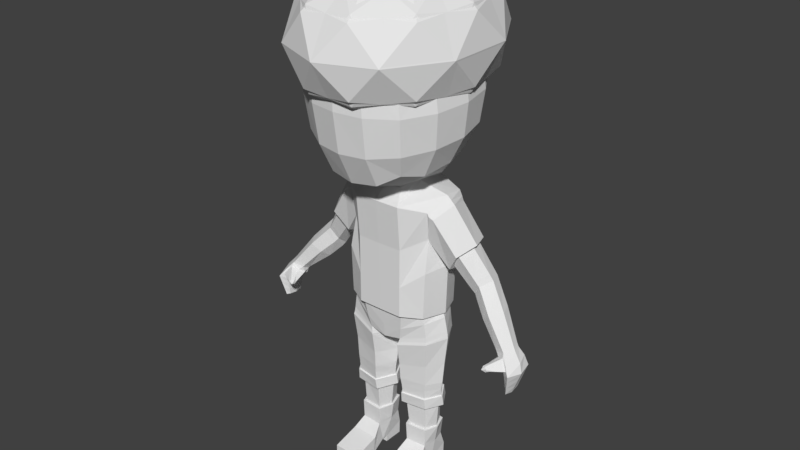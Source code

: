 # Source: CoopYellowCharacter.blend  (saved by Blender 2.79.0; exported with 4.5.12 LTS)
import bpy
from mathutils import Matrix  # noqa: F401  (used for matrix-valued properties, if any)

bpy.ops.wm.read_factory_settings(use_empty=True)
scene = bpy.context.scene
scene.name = 'Scene'

# ---- collections
col_collection_1 = bpy.data.collections.new('Collection 1'); scene.collection.children.link(col_collection_1)

# ---- world
world_world = bpy.data.worlds.new('World'); scene.world = world_world
world_world.color = (0.05088, 0.05088, 0.05088)
world_world.use_sun_shadow = False
world_world.sun_shadow_jitter_overblur = 0.0
world_world.cycles.sampling_method = 'MANUAL'

# ---- meshes
me_cube_001 = bpy.data.meshes.new('Cube.001')
me_cube_001.from_pydata([(1.036, -0.3923, -1.883), (1.052, 0.6292, -1.883), (0.0, 0.8838, -1.883), (0.0, -0.6438, -1.883), (0.5942, -0.6438, -1.883), (0.5942, 0.8838, -1.883), (1.02, -0.1927, -5.495), (1.018, 0.439, -5.495), (0.526, -0.2377, -5.495), (0.52, 0.478, -5.495), (1.236, 0.1229, -1.883), (0.3764, -0.3962, 1.366), (1.161, 0.1224, -5.495), (0.3865, 0.1208, -5.495), (1.076, -0.2608, -5.495), (1.073, 0.5077, -5.495), (0.4749, -0.3156, -5.495), (0.4676, 0.5552, -5.495), (1.208, 0.1225, -5.495), (0.332, 0.1207, -5.495), (1.065, -0.25, -6.007), (1.021, 0.4928, -6.007), (0.4863, -0.2947, -6.007), (0.5197, 0.5385, -6.007), (1.12, 0.1222, -6.007), (0.4097, 0.1209, -6.007), (1.15, -1.309, -6.45), (0.4012, -1.323, -6.45), (1.076, 0.5723, -6.365), (0.4749, 0.5583, -6.366), (1.076, 0.5578, -6.759), (0.4749, 0.5479, -6.759), (1.076, 0.004713, -6.759), (0.4749, -0.005117, -6.759), (0.4749, 0.004024, -6.575), (1.076, 0.0155, -6.582), (1.076, -0.1595, -6.585), (0.4749, -0.1648, -6.573), (1.15, -0.6366, -6.745), (0.4012, -0.6393, -6.745), (1.15, -1.313, -6.745), (0.4012, -1.323, -6.745), (1.15, -0.5527, -6.259), (0.4012, -0.5787, -6.259), (3.212, -0.0527, -2.176), (3.309, 0.1515, -2.104), (3.579, 0.1397, -1.978), (3.224, -0.2606, -2.065), (3.477, -0.3444, -1.977), (3.662, -0.1042, -1.991), (2.297, 0.7297, -0.9696), (2.247, 0.4358, -1.249), (2.619, 0.3654, -0.6295), (2.494, 0.7136, -0.6567), (2.437, 0.03716, -0.7297), (2.25, 0.1516, -1.027), (3.471, -0.1226, -2.513), (3.662, 0.2137, -2.467), (3.851, 0.1944, -2.408), (3.605, -0.4788, -2.457), (3.795, -0.607, -2.403), (3.939, -0.2227, -2.422), (3.593, -0.1957, -3.007), (3.629, 0.01243, -2.996), (3.696, 0.001042, -3.005), (3.616, -0.397, -2.991), (3.68, -0.4781, -2.999), (3.71, -0.2456, -3.041), (3.414, 0.1899, -2.291), (3.278, -0.04657, -2.336), (3.252, -0.4991, -2.224), (3.647, -0.4844, -2.191), (3.851, -0.1647, -2.207), (3.738, 0.1743, -2.164), (3.328, -0.3264, -2.155), (3.499, -0.4105, -2.08), (3.223, -0.2044, -2.251), (3.551, -0.4308, -2.399), (3.687, -0.5293, -2.324), (3.459, -0.2734, -2.467), (3.341, -0.2309, -2.361), (3.15, -0.6873, -2.292), (3.601, -0.4692, -2.199), (3.375, -0.5505, -2.166), (3.181, -0.4007, -2.286), (3.407, -0.5712, -2.395), (3.511, -0.6329, -2.339), (3.346, -0.4538, -2.442), (3.255, -0.4361, -2.368), (3.438, -0.6038, -2.254), (3.229, -0.7187, -2.272), (3.139, -0.6487, -2.339), (3.259, -0.7388, -2.412), (3.288, -0.7535, -2.363), (3.214, -0.6656, -2.423), (3.154, -0.6464, -2.388), (3.154, -0.7761, -2.362), (3.274, -0.7567, -2.313), (0.2799, -0.4892, 1.774), (0.0, -0.6983, 1.76), (0.0, 0.7186, 1.92), (0.3089, 0.5649, 1.921), (0.441, 0.003049, 1.842), (0.3966, 0.4242, 1.464), (0.4883, -0.01262, 1.533), (0.0, -0.4893, 1.355), (0.0, 0.4883, 1.471), (0.701, 1.902, 4.901), (0.7011, 1.757, 3.136), (1.786, 0.7327, 3.141), (1.786, 0.7881, 4.791), (1.786, -0.9872, 4.717), (1.786, -0.8916, 2.969), (0.7011, -2.036, 2.817), (0.7011, -2.185, 4.753), (0.7417, 0.8033, 2.051), (0.7429, -0.8443, 1.774), (0.7447, 0.8764, 5.844), (0.7448, -1.076, 5.735), (0.0, 2.2, 4.912), (0.7419, 1.92, 4.002), (0.0, 1.91, 3.077), (1.886, 0.7934, 3.965), (1.929, -0.07007, 4.772), (1.886, -0.9726, 3.882), (1.929, -0.04283, 3.045), (0.7419, -2.184, 3.846), (0.0, -2.291, 4.802), (0.0, -2.159, 2.801), (0.0, 0.8278, 1.87), (1.229, 0.06315, 1.944), (0.0, -0.9019, 1.692), (0.0, 0.9347, 5.934), (0.0, -1.116, 5.828), (0.8075, -0.07015, 5.831), (0.6712, 1.384, 2.445), (0.671, 1.591, 5.594), (1.371, 1.481, 4.82), (1.371, 1.358, 3.194), (1.426, -0.8344, 2.199), (1.426, 0.6947, 2.462), (1.426, 0.791, 5.468), (1.426, -1.0, 5.37), (1.371, -1.76, 4.69), (1.371, -1.62, 2.899), (0.6712, -1.638, 2.015), (0.6712, -1.871, 5.421), (0.0, 2.078, 3.993), (2.038, -0.0605, 3.925), (0.0, -2.309, 3.857), (0.0, -0.06684, 5.924), (0.0, 1.508, 2.345), (0.0, 1.701, 5.67), (1.447, 1.487, 3.994), (1.54, -0.02506, 2.308), (1.54, -0.07285, 5.452), (1.447, -1.746, 3.851), (0.0, -1.744, 1.942), (0.0, -1.946, 5.503), (1.183, -1.395, 2.319), (1.183, -1.586, 5.191), (1.183, 1.165, 2.673), (1.182, 1.321, 5.332), (1.76, 0.6527, -0.2936), (2.076, 0.2415, 0.1695), (1.912, -0.1448, 0.02462), (1.723, -0.01302, -0.3734), (1.712, 0.3142, -0.5099), (1.952, 0.6289, 0.1502), (2.693, 0.4844, -1.465), (3.126, 0.1248, -1.228), (2.914, -0.1992, -1.273), (2.679, -0.08623, -1.476), (2.616, 0.1943, -1.676), (2.995, 0.4685, -1.219), (2.205, 0.7163, -0.8555), (2.524, 0.3406, -0.4775), (2.342, 0.002111, -0.5899), (2.16, 0.1201, -0.9177), (2.169, 0.4132, -1.15), (2.396, 0.6997, -0.5116), (2.321, 0.3837, -1.36), (2.611, 0.6539, -0.7879), (2.392, 0.6699, -1.086), (2.737, 0.3074, -0.7685), (2.549, -0.01299, -0.8569), (2.341, 0.1009, -1.14), (3.286, 0.1641, -2.076), (3.636, -0.09376, -1.957), (3.451, -0.3359, -1.946), (3.201, -0.2515, -2.039), (3.192, -0.04184, -2.151), (3.552, 0.1522, -1.946), (3.169, -0.029, -2.122), (3.52, 0.167, -1.909), (3.258, 0.179, -2.044), (3.605, -0.08142, -1.918), (3.421, -0.3259, -1.91), (3.174, -0.2406, -2.007), (3.863, -0.2303, -2.628), (3.786, -0.2379, -2.834), (3.748, 0.0655, -2.806), (3.799, 0.13, -2.607), (3.64, 0.07951, -2.82), (3.651, 0.1466, -2.643), (3.756, -0.564, -2.602), (3.718, -0.521, -2.801), (3.552, -0.1713, -2.843), (3.511, -0.1469, -2.678), (3.612, -0.4243, -2.813), (3.608, -0.4515, -2.635), (3.803, 0.1349, -2.592), (3.652, 0.1517, -2.63), (3.508, -0.1451, -2.665), (3.608, -0.4536, -2.621), (3.868, -0.2297, -2.613), (3.759, -0.5673, -2.587), (3.857, -0.2309, -2.643), (3.796, 0.1254, -2.621), (3.65, 0.1419, -2.655), (3.754, -0.561, -2.616), (3.514, -0.1487, -2.689), (3.609, -0.4496, -2.647), (3.79, -0.2375, -2.823), (3.72, -0.5234, -2.79), (3.751, 0.06912, -2.795), (3.641, 0.08327, -2.81), (3.55, -0.17, -2.833), (3.612, -0.4258, -2.803), (3.782, -0.2384, -2.846), (3.716, -0.5186, -2.812), (3.745, 0.06186, -2.817), (3.639, 0.07572, -2.83), (3.555, -0.1727, -2.852), (3.612, -0.4227, -2.823), (3.847, 0.1904, -2.421), (3.661, 0.2095, -2.478), (3.473, -0.1241, -2.523), (3.605, -0.4771, -2.468), (3.934, -0.2232, -2.435), (3.792, -0.6043, -2.416), (3.93, -0.2236, -2.447), (3.79, -0.6018, -2.427), (3.844, 0.1867, -2.432), (3.661, 0.2056, -2.488), (3.475, -0.1255, -2.533), (3.605, -0.4755, -2.478), (3.682, -0.5321, -2.325), (3.596, -0.4729, -2.201), (3.326, -0.3311, -2.157), (3.222, -0.2098, -2.252), (3.339, -0.2365, -2.361), (3.547, -0.4347, -2.399), (3.496, -0.4143, -2.082), (3.456, -0.2784, -2.466), (3.697, -0.537, -2.332), (3.605, -0.4707, -2.198), (3.318, -0.3199, -2.146), (3.222, -0.1893, -2.243), (3.497, -0.4039, -2.07), (3.335, -0.2125, -2.358), (3.46, -0.2585, -2.471), (3.556, -0.4356, -2.405), (3.451, -0.5923, -2.249), (3.185, -0.384, -2.283), (3.262, -0.4186, -2.367), (3.356, -0.4384, -2.444), (3.526, -0.6241, -2.338), (3.258, -0.4843, -2.218), (3.419, -0.5593, -2.395), (3.385, -0.5385, -2.159), (3.178, -0.4203, -2.29), (3.396, -0.5844, -2.396), (3.247, -0.4527, -2.369), (3.336, -0.4705, -2.441), (3.244, -0.5139, -2.229), (3.425, -0.6159, -2.259), (3.494, -0.6424, -2.341), (3.363, -0.5637, -2.174), (1.283, 0.1227, -1.883), (1.087, 0.6613, -1.883), (0.6059, -0.6898, -1.883), (1.07, -0.4252, -1.883), (0.6066, 0.9299, -1.883), (0.0, 0.9315, -1.883), (0.0, -0.6911, -1.883), (0.0, -0.6025, -2.777), (1.18, -0.4064, -2.468), (1.443, 0.1231, -2.41), (1.176, 0.6637, -2.473), (0.4699, -0.5741, -2.697), (0.2721, 0.8808, -2.786), (0.0, 0.9218, -2.701), (0.0, 0.1584, -2.791), (0.09943, 0.1587, -2.818), (0.4368, -0.5916, -2.808), (1.189, 0.6736, -2.606), (0.4265, -0.4982, -3.961), (0.4207, -0.5224, -3.525), (1.125, 0.4268, -3.961), (1.149, 0.5185, -3.391), (0.3357, 0.8774, -2.914), (0.3341, 0.6894, -3.538), (1.205, -0.4415, -2.673), (1.154, -0.367, -3.385), (0.1291, 0.08325, -3.565), (1.421, 0.07474, -3.362), (1.478, 0.1164, -2.623), (0.1155, 0.149, -2.989), (0.344, 0.5723, -3.961), (1.128, -0.356, -3.961), (0.141, 0.03467, -3.961), (1.395, 0.03432, -3.961), (0.4185, -0.6173, -2.889), (1.171, 0.6679, -2.687), (0.3123, 0.8947, -2.834), (1.192, -0.4218, -2.593), (1.467, 0.1219, -2.542), (0.113, 0.1559, -2.91), (0.0, -0.6468, -2.395), (1.125, -0.4158, -2.106), (1.132, 0.6625, -2.103), (0.5379, -0.632, -2.354), (0.4393, 0.9602, -2.397), (0.0, 0.9267, -2.355), (1.363, 0.1229, -2.039), (0.3282, -0.4427, 1.57), (0.3527, 0.4946, 1.692), (0.0, 0.6035, 1.696), (0.4646, -0.004783, 1.687), (0.0, -0.5938, 1.557), (0.4847, 0.5012, -4.719), (1.055, -0.2224, -4.719), (1.246, 0.09386, -4.719), (0.2945, 0.09214, -4.719), (0.4938, -0.3156, -4.719), (1.051, 0.4112, -4.719), (1.065, -0.2508, -5.971), (0.4855, -0.2962, -5.971), (1.126, 0.1223, -5.971), (1.025, 0.4939, -5.971), (0.516, 0.5397, -5.971), (0.4042, 0.1209, -5.971), (1.132, 0.1223, -5.936), (0.5124, 0.5408, -5.936), (0.3989, 0.1209, -5.936), (1.028, 0.4949, -5.936), (0.4847, -0.2976, -5.936), (1.066, -0.2515, -5.936), (1.15, -0.7567, -6.745), (0.4012, -0.7606, -6.745), (1.15, -0.6868, -6.293), (0.4012, -0.7107, -6.293), (0.4012, -0.6999, -6.745), (1.15, -0.6198, -6.276), (1.15, -0.6966, -6.745), (0.4012, -0.6447, -6.276), (0.344, 0.5723, -3.961), (0.4402, 0.5331, -4.175), (0.4623, -0.4457, -4.409), (0.4535, -0.4703, -4.173), (1.128, -0.356, -3.961), (1.109, -0.344, -4.171), (1.096, 0.4342, -4.389), (1.105, 0.4087, -4.172), (1.365, 0.03364, -4.173), (0.1704, 0.03073, -4.173), (0.141, 0.03467, -3.961), (1.395, 0.03432, -3.961), (0.4493, 0.5431, -4.39), (1.099, -0.3342, -4.407), (0.4456, -0.4049, -4.728), (1.104, 0.4959, -4.699), (1.341, 0.05838, -4.4), (0.1969, 0.05572, -4.402), (0.4265, -0.4982, -3.961), (1.125, 0.4268, -3.961), (0.441, 0.5908, -4.698), (1.113, -0.3057, -4.727), (1.348, 0.09992, -4.713), (0.1928, 0.09582, -4.715), (0.6312, 1.029, -1.066), (1.217, 0.7223, -0.6047), (1.169, 0.7268, -1.83), (1.166, 0.7274, -1.887), (1.386, 0.1212, -1.89), (1.429, 0.1186, -0.5114), (1.198, -0.4899, -0.6069), (1.152, -0.4905, -1.83), (1.149, -0.4912, -1.887), (0.6325, -0.789, -1.884), (0.6318, 1.029, -1.884), (0.0, 1.034, -1.883), (0.6327, -0.789, -1.059), (0.0, -0.794, -1.06), (0.0, 1.034, -1.067), (0.0, 1.126, 0.3701), (0.0, -0.794, -1.826), (0.0, -0.794, -1.883), (0.0, 1.034, -1.826), (0.6279, 0.9366, 1.382), (1.308, 0.6877, 1.291), (1.383, 0.09845, 1.379), (1.209, -0.4516, 1.046), (0.6459, -0.8843, 1.177), (0.0, -0.8943, 1.177), (0.4211, -0.4697, 1.489), (0.0, 0.8918, 1.381), (1.19, 0.7505, 0.4139), (1.16, -0.3081, 0.2741), (0.0, -0.7938, -0.01428), (1.411, 0.2429, -0.1073), (0.641, -0.7864, -0.01013), (0.629, 1.21, 0.3661), (0.6579, 0.01523, 1.575), (0.6324, -0.789, -1.827), (0.6317, 1.029, -1.827), (1.389, 0.1213, -1.832), (1.304, 0.2211, -0.1879), (1.388, 0.6792, 1.149), (1.595, 0.3298, -0.603), (1.234, 0.1894, -0.1595), (2.007, 0.7592, 0.2005), (1.445, 0.6579, 1.051), (1.216, 0.7298, 0.3542), (1.232, 0.7127, 0.3389), (1.505, 0.08664, 1.283), (1.617, 0.08065, 1.192), (1.27, -0.4672, 0.9703), (1.385, -0.4533, 0.912), (1.129, -0.301, 0.2151), (1.173, -0.3013, 0.2095), (0.5627, -0.03379, 1.661), (0.0, -0.5797, 1.475), (0.4403, 0.4721, 1.6), (0.0, 0.5577, 1.605), (1.674, 0.7632, -0.3475), (2.203, 0.2275, 0.2487), (1.967, -0.2843, 0.03112), (1.642, -0.1052, -0.4601), (1.172, 0.727, -1.756), (1.155, -0.4908, -1.756), (0.0, -0.794, -1.752), (0.0, 1.034, -1.752), (0.6317, -0.7892, -1.753), (0.631, 1.029, -1.753), (1.392, 0.1213, -1.758), (0.4278, -0.4449, -4.724), (0.4484, -0.4856, -4.424), (1.126, 0.5361, -4.678), (1.121, 0.4765, -4.387), (0.1532, 0.05401, -4.409), (1.386, 0.05731, -4.406), (1.122, -0.3754, -4.422), (0.4325, 0.5834, -4.387), (0.4263, 0.629, -4.677), (1.138, -0.3469, -4.723), (1.392, 0.1017, -4.699), (0.1493, 0.09636, -4.703), (0.001499, -9.662e-09, 3.22), (1.748, -1.549, 4.29), (-0.6655, -2.506, 4.29), (-2.157, -9.662e-09, 4.29), (-0.6655, 2.506, 4.29), (1.748, 1.549, 4.29), (0.6685, -2.506, 6.021), (-1.745, -1.549, 6.021), (-1.745, 1.549, 6.021), (0.6685, 2.506, 6.021), (2.16, -9.662e-09, 6.021), (0.001499, -9.662e-09, 7.091), (-0.3905, -1.473, 3.509), (1.028, -0.9105, 3.509), (0.6359, -2.384, 4.138), (2.054, -9.662e-09, 4.138), (1.028, 0.9105, 3.509), (-1.267, -9.662e-09, 3.509), (-1.659, -1.473, 4.138), (-0.3905, 1.473, 3.509), (-1.659, 1.473, 4.138), (0.6359, 2.384, 4.138), (2.297, -0.9105, 5.155), (2.297, 0.9105, 5.155), (0.001499, -2.946, 5.155), (1.42, -2.384, 5.155), (-2.294, -0.9105, 5.155), (-1.417, -2.384, 5.155), (-1.417, 2.384, 5.155), (-2.294, 0.9105, 5.155), (1.42, 2.384, 5.155), (0.001499, 2.946, 5.155), (1.662, -1.473, 6.173), (-0.6329, -2.384, 6.173), (-2.051, -9.662e-09, 6.173), (-0.6329, 2.384, 6.173), (1.662, 1.473, 6.173), (0.3935, -1.473, 6.802), (1.27, -9.662e-09, 6.802), (-1.025, -0.9105, 6.802), (-1.025, 0.9105, 6.802), (0.3935, 1.473, 6.802)], [], [(330, 326, 98, 99), (192, 188, 49, 46), (334, 331, 9, 13), (12, 6, 14, 18), (333, 332, 6, 12), (331, 336, 7, 9), (332, 335, 8, 6), (336, 333, 12, 7), (9, 7, 15, 17), (335, 334, 13, 8), (191, 187, 45, 44), (329, 327, 101, 102), (7, 12, 18, 15), (8, 13, 19, 16), (13, 9, 17, 19), (6, 8, 16, 14), (344, 346, 340, 341), (342, 341, 23, 25), (340, 339, 24, 21), (338, 342, 25, 22), (337, 338, 22, 20), (339, 337, 20, 24), (30, 31, 29, 28), (28, 29, 23, 21), (32, 33, 31, 30), (35, 34, 33, 32), (36, 37, 34, 35), (38, 39, 37, 36), (355, 353, 39, 38), (26, 27, 41, 40), (351, 352, 27, 26), (42, 38, 36, 20), (349, 351, 26, 40), (20, 22, 43, 42), (20, 36, 35, 24), (28, 35, 32, 30), (24, 35, 28, 21), (31, 33, 34, 29), (353, 356, 43, 39), (39, 43, 22, 37), (25, 34, 37, 22), (25, 23, 29, 34), (258, 260, 80, 76), (69, 68, 57, 56), (188, 189, 48, 49), (187, 192, 46, 45), (189, 190, 47, 48), (190, 191, 44, 47), (178, 179, 51, 55), (177, 178, 55, 54), (175, 180, 53, 50), (176, 177, 54, 52), (179, 175, 50, 51), (180, 176, 52, 53), (232, 231, 64, 63), (231, 229, 67, 64), (72, 71, 60, 61), (259, 257, 74, 75), (73, 72, 61, 58), (68, 73, 58, 57), (62, 63, 64, 67), (65, 62, 67, 66), (229, 230, 66, 67), (233, 232, 63, 62), (234, 233, 62, 65), (230, 234, 65, 66), (45, 46, 73, 68), (46, 49, 72, 73), (255, 256, 82, 78), (49, 48, 71, 72), (44, 45, 68, 69), (257, 258, 76, 74), (269, 267, 86, 85), (264, 265, 88, 84), (267, 263, 89, 86), (268, 264, 84, 70), (256, 259, 75, 82), (260, 261, 79, 80), (261, 262, 77, 79), (262, 255, 78, 77), (277, 276, 97, 93), (275, 271, 91, 81), (274, 272, 92, 94), (273, 274, 94, 95), (270, 268, 70, 83), (263, 270, 83, 89), (265, 266, 87, 88), (266, 269, 85, 87), (96, 95, 94, 92), (97, 96, 92, 93), (90, 81, 96, 97), (81, 91, 95, 96), (271, 273, 95, 91), (272, 277, 93, 92), (278, 275, 81, 90), (276, 278, 90, 97), (327, 328, 100, 101), (326, 329, 102, 98), (107, 120, 147, 119), (107, 119, 152, 136), (107, 136, 162, 137), (107, 137, 153, 120), (108, 121, 147, 120), (108, 120, 153, 138), (108, 138, 161, 135), (108, 135, 151, 121), (109, 122, 148, 125), (109, 125, 154, 140), (109, 140, 161, 138), (109, 138, 153, 122), (110, 123, 148, 122), (110, 122, 153, 137), (110, 137, 162, 141), (110, 141, 155, 123), (111, 124, 148, 123), (111, 123, 155, 142), (111, 142, 160, 143), (111, 143, 156, 124), (112, 125, 148, 124), (112, 124, 156, 144), (112, 144, 159, 139), (112, 139, 154, 125), (113, 126, 149, 128), (113, 128, 157, 145), (113, 145, 159, 144), (113, 144, 156, 126), (114, 127, 149, 126), (114, 126, 156, 143), (114, 143, 160, 146), (114, 146, 158, 127), (102, 130, 116, 98), (115, 129, 151, 135), (115, 135, 161, 140), (115, 140, 154, 130), (99, 98, 116, 131), (116, 130, 154, 139), (116, 139, 159, 145), (116, 145, 157, 131), (117, 132, 150, 134), (117, 134, 155, 141), (117, 141, 162, 136), (117, 136, 152, 132), (118, 134, 150, 133), (118, 133, 158, 146), (118, 146, 160, 142), (118, 142, 155, 134), (102, 101, 115, 130), (100, 129, 115, 101), (186, 181, 173, 172), (185, 186, 172, 171), (183, 182, 174, 169), (184, 185, 171, 170), (181, 183, 169, 173), (182, 184, 170, 174), (168, 164, 176, 180), (167, 163, 175, 179), (164, 165, 177, 176), (163, 168, 180, 175), (165, 166, 178, 177), (166, 167, 179, 178), (53, 52, 184, 182), (51, 50, 183, 181), (52, 54, 185, 184), (50, 53, 182, 183), (54, 55, 186, 185), (55, 51, 181, 186), (335, 332, 378, 371), (331, 334, 380, 377), (333, 336, 372, 379), (198, 193, 191, 190), (197, 198, 190, 189), (195, 194, 192, 187), (196, 197, 189, 188), (193, 195, 187, 191), (194, 196, 188, 192), (174, 170, 196, 194), (173, 169, 195, 193), (170, 171, 197, 196), (169, 174, 194, 195), (171, 172, 198, 197), (172, 173, 193, 198), (216, 214, 210, 205), (224, 228, 209, 206), (214, 213, 208, 210), (228, 227, 207, 209), (213, 212, 204, 208), (227, 226, 203, 207), (215, 216, 205, 199), (223, 224, 206, 200), (211, 215, 199, 202), (225, 223, 200, 201), (212, 211, 202, 204), (226, 225, 201, 203), (244, 243, 211, 212), (243, 241, 215, 211), (241, 242, 216, 215), (245, 244, 212, 213), (246, 245, 213, 214), (242, 246, 214, 216), (204, 202, 218, 219), (202, 199, 217, 218), (199, 205, 220, 217), (208, 204, 219, 221), (210, 208, 221, 222), (205, 210, 222, 220), (219, 218, 225, 226), (218, 217, 223, 225), (217, 220, 224, 223), (221, 219, 226, 227), (222, 221, 227, 228), (220, 222, 228, 224), (206, 209, 234, 230), (209, 207, 233, 234), (207, 203, 232, 233), (200, 206, 230, 229), (201, 200, 229, 231), (203, 201, 231, 232), (60, 59, 238, 240), (59, 56, 237, 238), (56, 57, 236, 237), (61, 60, 240, 239), (58, 61, 239, 235), (57, 58, 235, 236), (240, 238, 246, 242), (238, 237, 245, 246), (237, 236, 244, 245), (239, 240, 242, 241), (235, 239, 241, 243), (236, 235, 243, 244), (79, 77, 252, 254), (80, 79, 254, 251), (82, 75, 253, 248), (75, 74, 249, 253), (74, 76, 250, 249), (78, 82, 248, 247), (76, 80, 251, 250), (77, 78, 247, 252), (59, 60, 255, 262), (56, 59, 262, 261), (69, 56, 261, 260), (71, 48, 259, 256), (47, 44, 258, 257), (60, 71, 256, 255), (48, 47, 257, 259), (44, 69, 260, 258), (254, 252, 269, 266), (251, 254, 266, 265), (248, 253, 270, 263), (253, 249, 268, 270), (249, 250, 264, 268), (247, 248, 263, 267), (250, 251, 265, 264), (252, 247, 267, 269), (89, 83, 278, 276), (83, 70, 275, 278), (85, 86, 277, 272), (84, 88, 273, 271), (88, 87, 274, 273), (87, 85, 272, 274), (70, 84, 271, 275), (86, 89, 276, 277), (2, 5, 283, 284), (5, 1, 280, 283), (0, 4, 281, 282), (4, 3, 285, 281), (10, 0, 282, 279), (1, 10, 279, 280), (322, 319, 286, 290), (325, 320, 287, 288), (293, 294, 290, 286), (320, 322, 290, 287), (323, 321, 289, 291), (324, 323, 291, 292), (308, 301, 302, 305), (307, 303, 304, 306), (301, 314, 300, 302), (303, 313, 298, 304), (314, 307, 306, 300), (313, 308, 305, 298), (292, 291, 294, 293), (321, 325, 288, 289), (300, 306, 312, 299), (298, 305, 311, 297), (305, 302, 309, 311), (306, 304, 310, 312), (302, 300, 299, 309), (304, 298, 297, 310), (290, 294, 318, 295), (289, 288, 317, 296), (287, 290, 295, 316), (291, 289, 296, 315), (288, 287, 316, 317), (294, 291, 315, 318), (295, 318, 308, 313), (296, 317, 307, 314), (316, 295, 313, 303), (315, 296, 314, 301), (317, 316, 303, 307), (318, 315, 301, 308), (280, 279, 325, 321), (284, 283, 323, 324), (283, 280, 321, 323), (282, 281, 322, 320), (279, 282, 320, 325), (281, 285, 319, 322), (103, 104, 432, 434), (10, 1, 384, 385), (106, 103, 434, 435), (1, 5, 391, 384), (167, 166, 439, 420), (104, 11, 406, 432), (3, 4, 390, 398), (166, 165, 438, 439), (168, 163, 436, 422), (165, 164, 437, 438), (11, 104, 329, 326), (103, 106, 328, 327), (104, 103, 327, 329), (105, 11, 326, 330), (163, 167, 420, 436), (164, 168, 422, 437), (0, 10, 385, 389), (5, 2, 392, 391), (4, 0, 389, 390), (11, 105, 433, 406), (332, 333, 379, 378), (334, 335, 371, 380), (336, 331, 377, 372), (18, 14, 348, 343), (345, 344, 341, 342), (346, 343, 339, 340), (347, 345, 342, 338), (348, 347, 338, 337), (343, 348, 337, 339), (341, 340, 21, 23), (14, 16, 347, 348), (16, 19, 345, 347), (15, 18, 343, 346), (19, 17, 344, 345), (17, 15, 346, 344), (41, 27, 352, 350), (355, 354, 351, 349), (354, 356, 352, 351), (40, 41, 350, 349), (42, 43, 356, 354), (38, 42, 354, 355), (350, 352, 356, 353), (349, 350, 353, 355), (361, 375, 360, 362), (357, 376, 364, 358), (368, 361, 362, 365), (367, 357, 358, 366), (375, 367, 366, 360), (376, 368, 365, 364), (360, 366, 374, 359), (364, 365, 373, 363), (362, 360, 359, 370), (358, 364, 363, 369), (365, 362, 370, 373), (366, 358, 369, 374), (369, 363, 450, 454), (377, 380, 458, 455), (379, 372, 449, 457), (370, 359, 448, 453), (374, 369, 454, 451), (378, 379, 457, 456), (445, 381, 382, 440), (446, 386, 387, 441), (413, 396, 407, 400), (444, 393, 394, 442), (412, 409, 403, 404), (386, 382, 408, 411), (393, 387, 409, 412), (381, 395, 396, 413), (382, 381, 413, 408), (394, 393, 412, 410), (410, 412, 404, 405), (402, 414, 404, 403), (441, 387, 393, 444), (408, 413, 400, 401), (443, 395, 381, 445), (401, 400, 414, 402), (387, 386, 411, 409), (440, 382, 386, 446), (419, 426, 427, 423), (418, 424, 425, 421), (426, 428, 429, 427), (424, 419, 423, 425), (428, 430, 431, 429), (430, 418, 421, 431), (404, 414, 432, 406), (400, 407, 435, 434), (414, 400, 434, 432), (405, 404, 406, 433), (423, 427, 437, 422), (421, 425, 436, 420), (427, 429, 438, 437), (425, 423, 422, 436), (429, 431, 439, 438), (431, 421, 420, 439), (384, 383, 417, 385), (392, 399, 416, 391), (389, 388, 415, 390), (390, 415, 397, 398), (385, 417, 388, 389), (391, 416, 383, 384), (383, 440, 446, 417), (399, 443, 445, 416), (388, 441, 444, 415), (415, 444, 442, 397), (417, 446, 441, 388), (416, 445, 440, 383), (409, 411, 418, 430), (403, 409, 430, 428), (408, 401, 419, 424), (402, 403, 428, 426), (411, 408, 424, 418), (401, 402, 426, 419), (448, 451, 458, 447), (450, 452, 457, 449), (453, 448, 447, 456), (454, 450, 449, 455), (452, 453, 456, 457), (451, 454, 455, 458), (371, 378, 456, 447), (359, 374, 451, 448), (372, 377, 455, 449), (373, 370, 453, 452), (363, 373, 452, 450), (380, 371, 447, 458), (459, 472, 471), (460, 472, 474), (459, 471, 476), (459, 476, 478), (459, 478, 475), (460, 474, 481), (461, 473, 483), (462, 477, 485), (463, 479, 487), (464, 480, 489), (460, 481, 484), (461, 483, 486), (462, 485, 488), (463, 487, 490), (464, 489, 482), (465, 491, 496), (466, 492, 498), (467, 493, 499), (468, 494, 500), (469, 495, 497), (497, 500, 470), (497, 495, 500), (495, 468, 500), (500, 499, 470), (500, 494, 499), (494, 467, 499), (499, 498, 470), (499, 493, 498), (493, 466, 498), (498, 496, 470), (498, 492, 496), (492, 465, 496), (496, 497, 470), (496, 491, 497), (491, 469, 497), (482, 495, 469), (482, 489, 495), (489, 468, 495), (490, 494, 468), (490, 487, 494), (487, 467, 494), (488, 493, 467), (488, 485, 493), (485, 466, 493), (486, 492, 466), (486, 483, 492), (483, 465, 492), (484, 491, 465), (484, 481, 491), (481, 469, 491), (489, 490, 468), (489, 480, 490), (480, 463, 490), (487, 488, 467), (487, 479, 488), (479, 462, 488), (485, 486, 466), (485, 477, 486), (477, 461, 486), (483, 484, 465), (483, 473, 484), (473, 460, 484), (481, 482, 469), (481, 474, 482), (474, 464, 482), (475, 480, 464), (475, 478, 480), (478, 463, 480), (478, 479, 463), (478, 476, 479), (476, 462, 479), (476, 477, 462), (476, 471, 477), (471, 461, 477), (474, 475, 464), (474, 472, 475), (472, 459, 475), (471, 473, 461), (471, 472, 473), (472, 460, 473)])
_uv = me_cube_001.uv_layers.new(name='UVMap')
_uv.uv.foreach_set('vector', [0.03931, 0.09848, 0.07592, 0.08592, 0.07961, 0.1116, 0.04012, 0.1202, 0.8981, 0.6139, 0.8981, 0.6139, 0.8981, 0.6139, 0.8981, 0.6139, 0.3868, 0.8239, 0.3529, 0.816, 0.3668, 0.7577, 0.3955, 0.7642, 0.6083, 0.7501, 0.5851, 0.7537, 0.5813, 0.748, 0.6086, 0.7472, 0.4939, 0.8272, 0.4654, 0.8284, 0.4633, 0.7685, 0.4899, 0.7671, 0.5661, 0.8164, 0.5223, 0.8228, 0.5164, 0.7631, 0.5545, 0.7575, 0.4654, 0.8284, 0.4215, 0.8284, 0.4249, 0.7683, 0.4633, 0.7685, 0.5223, 0.8228, 0.4939, 0.8272, 0.4899, 0.7671, 0.5164, 0.7631, 0.7762, 0.6127, 0.7762, 0.6583, 0.7695, 0.6629, 0.7695, 0.6074, 0.4215, 0.8284, 0.3868, 0.8239, 0.3955, 0.7642, 0.4249, 0.7683, 0.8981, 0.6139, 0.8981, 0.6139, 0.8981, 0.6139, 0.8981, 0.6139, 0.1253, 0.07145, 0.1712, 0.04176, 0.1959, 0.05537, 0.1346, 0.08492, 0.6311, 0.7571, 0.6083, 0.7501, 0.6086, 0.7472, 0.6357, 0.752, 0.5746, 0.5111, 0.604, 0.5127, 0.6045, 0.5166, 0.5698, 0.5174, 0.604, 0.5127, 0.6321, 0.5045, 0.6383, 0.5095, 0.6045, 0.5166, 0.3539, 0.6695, 0.3529, 0.6338, 0.358, 0.6295, 0.3592, 0.6729, 0.7293, 0.6116, 0.7293, 0.6589, 0.7261, 0.6585, 0.7261, 0.6119, 0.6082, 0.5521, 0.6431, 0.5483, 0.6437, 0.5513, 0.6083, 0.555, 0.6389, 0.7174, 0.6109, 0.7151, 0.6111, 0.7123, 0.639, 0.7148, 0.5749, 0.5556, 0.6082, 0.5521, 0.6083, 0.555, 0.5755, 0.5585, 0.3934, 0.6712, 0.3922, 0.6294, 0.3949, 0.6294, 0.396, 0.6711, 0.6109, 0.7151, 0.5837, 0.7136, 0.5839, 0.711, 0.6111, 0.7123, 0.6532, 0.6623, 0.6541, 0.6074, 0.69, 0.608, 0.6892, 0.6629, 0.6892, 0.6629, 0.69, 0.608, 0.7228, 0.6123, 0.7227, 0.6582, 0.6179, 0.6508, 0.6142, 0.6189, 0.6541, 0.6074, 0.6532, 0.6623, 0.6027, 0.6626, 0.6028, 0.6081, 0.6142, 0.6189, 0.6179, 0.6508, 0.5885, 0.6635, 0.5878, 0.6088, 0.6028, 0.6081, 0.6027, 0.6626, 0.5491, 0.6635, 0.5457, 0.6133, 0.5878, 0.6088, 0.5885, 0.6635, 0.5449, 0.6639, 0.5414, 0.6132, 0.5457, 0.6133, 0.5491, 0.6635, 0.4806, 0.6695, 0.4766, 0.6158, 0.4977, 0.6142, 0.5018, 0.6679, 0.4347, 0.6738, 0.4313, 0.62, 0.4766, 0.6158, 0.4806, 0.6695, 0.5599, 0.6953, 0.5491, 0.6635, 0.5885, 0.6635, 0.5839, 0.711, 0.5408, 0.6643, 0.55, 0.6947, 0.5044, 0.6888, 0.5018, 0.6679, 0.396, 0.6711, 0.3949, 0.6294, 0.4215, 0.6209, 0.4248, 0.6747, 0.5839, 0.711, 0.5885, 0.6635, 0.6027, 0.6626, 0.6111, 0.7123, 0.6468, 0.6894, 0.6027, 0.6626, 0.6179, 0.6508, 0.6532, 0.6623, 0.6111, 0.7123, 0.6027, 0.6626, 0.6468, 0.6894, 0.639, 0.7148, 0.6541, 0.6074, 0.6142, 0.6189, 0.6028, 0.6081, 0.6473, 0.5797, 0.5414, 0.6132, 0.5466, 0.5798, 0.5518, 0.5786, 0.5457, 0.6133, 0.5457, 0.6133, 0.5518, 0.5786, 0.5755, 0.5585, 0.5878, 0.6088, 0.6083, 0.555, 0.6028, 0.6081, 0.5878, 0.6088, 0.5755, 0.5585, 0.6083, 0.555, 0.6437, 0.5513, 0.6473, 0.5797, 0.6028, 0.6081, 0.8981, 0.6139, 0.8981, 0.6139, 0.8981, 0.6139, 0.8981, 0.6139, 0.8981, 0.6139, 0.8981, 0.6139, 0.8981, 0.6139, 0.8981, 0.6139, 0.8981, 0.6139, 0.8981, 0.6139, 0.8981, 0.6139, 0.8981, 0.6139, 0.8981, 0.6139, 0.8981, 0.6139, 0.8981, 0.6139, 0.8981, 0.6139, 0.8981, 0.6139, 0.8981, 0.6139, 0.8981, 0.6139, 0.8981, 0.6139, 0.8981, 0.6139, 0.8981, 0.6139, 0.8981, 0.6139, 0.8981, 0.6139, 0.8948, 0.6111, 0.8985, 0.6117, 0.8985, 0.6125, 0.8962, 0.6122, 0.8913, 0.6173, 0.8948, 0.6111, 0.8962, 0.6122, 0.8944, 0.6158, 0.9023, 0.6119, 0.9045, 0.6174, 0.9021, 0.6159, 0.9009, 0.6127, 0.8984, 0.6201, 0.8913, 0.6173, 0.8944, 0.6158, 0.8985, 0.6174, 0.8985, 0.6117, 0.9023, 0.6119, 0.9009, 0.6127, 0.8985, 0.6125, 0.9045, 0.6174, 0.8984, 0.6201, 0.8985, 0.6174, 0.9021, 0.6159, 0.8981, 0.6139, 0.8981, 0.6139, 0.8981, 0.6139, 0.8981, 0.6139, 0.8981, 0.6139, 0.8981, 0.6139, 0.8981, 0.6139, 0.8981, 0.6139, 0.8981, 0.6139, 0.8981, 0.6139, 0.8981, 0.6139, 0.8981, 0.6139, 0.8981, 0.6139, 0.8981, 0.6139, 0.8981, 0.6139, 0.8981, 0.6139, 0.8981, 0.6139, 0.8981, 0.6139, 0.8981, 0.6139, 0.8981, 0.6139, 0.8981, 0.6139, 0.8981, 0.6139, 0.8981, 0.6139, 0.8981, 0.6139, 0.8981, 0.6139, 0.8981, 0.6139, 0.8981, 0.6139, 0.8981, 0.6139, 0.8981, 0.6139, 0.8981, 0.6139, 0.8981, 0.6139, 0.8981, 0.6139, 0.8981, 0.6139, 0.8981, 0.6139, 0.8981, 0.6139, 0.8981, 0.6139, 0.8981, 0.6139, 0.8981, 0.6139, 0.8981, 0.6139, 0.8981, 0.6139, 0.8981, 0.6139, 0.8981, 0.6139, 0.8981, 0.6139, 0.8981, 0.6139, 0.8981, 0.6139, 0.8981, 0.6139, 0.8981, 0.6139, 0.8981, 0.6139, 0.8981, 0.6139, 0.8981, 0.6139, 0.8981, 0.6139, 0.8981, 0.6139, 0.8981, 0.6139, 0.8981, 0.6139, 0.8981, 0.6139, 0.8981, 0.6139, 0.8981, 0.6139, 0.8981, 0.6139, 0.8981, 0.6139, 0.8981, 0.6139, 0.8981, 0.6139, 0.8981, 0.6139, 0.8981, 0.6139, 0.8981, 0.6139, 0.8981, 0.6139, 0.8981, 0.6139, 0.8981, 0.6139, 0.8981, 0.6139, 0.8981, 0.6139, 0.8981, 0.6139, 0.8981, 0.6139, 0.8981, 0.6139, 0.8981, 0.6139, 0.8981, 0.6139, 0.8981, 0.6139, 0.8981, 0.6139, 0.8981, 0.6139, 0.8981, 0.6139, 0.8981, 0.6139, 0.8981, 0.6139, 0.8981, 0.6139, 0.8981, 0.6139, 0.8981, 0.6139, 0.8981, 0.6139, 0.8981, 0.6139, 0.8981, 0.6139, 0.8981, 0.6139, 0.8981, 0.6139, 0.8981, 0.6139, 0.8981, 0.6139, 0.8981, 0.6139, 0.8981, 0.6139, 0.8981, 0.6139, 0.8981, 0.6139, 0.8981, 0.6139, 0.8981, 0.6139, 0.8981, 0.6139, 0.8981, 0.6139, 0.8981, 0.6139, 0.8981, 0.6139, 0.8981, 0.6139, 0.8981, 0.6139, 0.8981, 0.6139, 0.8981, 0.6139, 0.8981, 0.6139, 0.8981, 0.6139, 0.8981, 0.6139, 0.8981, 0.6139, 0.8981, 0.6139, 0.8981, 0.6139, 0.8981, 0.6139, 0.8981, 0.6139, 0.8981, 0.6139, 0.8981, 0.6139, 0.8981, 0.6139, 0.8981, 0.6139, 0.8981, 0.6139, 0.8981, 0.6139, 0.8981, 0.6139, 0.8981, 0.6139, 0.8981, 0.6139, 0.8981, 0.6139, 0.8981, 0.6139, 0.8981, 0.6139, 0.8981, 0.6139, 0.8981, 0.6139, 0.8981, 0.6139, 0.8981, 0.6139, 0.8981, 0.6139, 0.8981, 0.6139, 0.8981, 0.6139, 0.8981, 0.6139, 0.8981, 0.6139, 0.8981, 0.6139, 0.8981, 0.6139, 0.8981, 0.6139, 0.8981, 0.6139, 0.8981, 0.6139, 0.8981, 0.6139, 0.8981, 0.6139, 0.8981, 0.6139, 0.8981, 0.6139, 0.8981, 0.6139, 0.8981, 0.6139, 0.8981, 0.6139, 0.8981, 0.6139, 0.8981, 0.6139, 0.8981, 0.6139, 0.8981, 0.6139, 0.8981, 0.6139, 0.8981, 0.6139, 0.8981, 0.6139, 0.8981, 0.6139, 0.8981, 0.6139, 0.8981, 0.6139, 0.8981, 0.6139, 0.8981, 0.6139, 0.8981, 0.6139, 0.8981, 0.6139, 0.8981, 0.6139, 0.8981, 0.6139, 0.8981, 0.6139, 0.8981, 0.6139, 0.8981, 0.6139, 0.8981, 0.6139, 0.8981, 0.6139, 0.8981, 0.6139, 0.8981, 0.6139, 0.1712, 0.04176, 0.1951, 0.01362, 0.2152, 0.02289, 0.1959, 0.05537, 0.07592, 0.08592, 0.1253, 0.07145, 0.1346, 0.08492, 0.07961, 0.1116, 0.4233, 0.2509, 0.3885, 0.1875, 0.4468, 0.1479, 0.4878, 0.2313, 0.4233, 0.2509, 0.4878, 0.2313, 0.4859, 0.32, 0.4262, 0.3103, 0.4233, 0.2509, 0.4262, 0.3103, 0.3815, 0.3008, 0.3667, 0.2657, 0.4233, 0.2509, 0.3667, 0.2657, 0.337, 0.2202, 0.3885, 0.1875, 0.3422, 0.1337, 0.3813, 0.08065, 0.4468, 0.1479, 0.3885, 0.1875, 0.3422, 0.1337, 0.3885, 0.1875, 0.337, 0.2202, 0.3029, 0.1772, 0.3422, 0.1337, 0.3029, 0.1772, 0.2742, 0.1461, 0.2864, 0.1003, 0.3422, 0.1337, 0.2864, 0.1003, 0.3083, 0.04152, 0.3813, 0.08065, 0.262, 0.2052, 0.2926, 0.2462, 0.2484, 0.2727, 0.219, 0.2287, 0.262, 0.2052, 0.219, 0.2287, 0.1899, 0.1842, 0.2355, 0.1613, 0.262, 0.2052, 0.2355, 0.1613, 0.2742, 0.1461, 0.3029, 0.1772, 0.262, 0.2052, 0.3029, 0.1772, 0.337, 0.2202, 0.2926, 0.2462, 0.3207, 0.2877, 0.2764, 0.3139, 0.2484, 0.2727, 0.2926, 0.2462, 0.3207, 0.2877, 0.2926, 0.2462, 0.337, 0.2202, 0.3667, 0.2657, 0.3207, 0.2877, 0.3667, 0.2657, 0.3815, 0.3008, 0.3503, 0.325, 0.3207, 0.2877, 0.3503, 0.325, 0.303, 0.3534, 0.2764, 0.3139, 0.2301, 0.3443, 0.2022, 0.3019, 0.2484, 0.2727, 0.2764, 0.3139, 0.2301, 0.3443, 0.2764, 0.3139, 0.303, 0.3534, 0.2525, 0.3848, 0.2301, 0.3443, 0.2525, 0.3848, 0.2136, 0.4043, 0.1871, 0.3778, 0.2301, 0.3443, 0.1871, 0.3778, 0.1562, 0.3331, 0.2022, 0.3019, 0.1723, 0.254, 0.219, 0.2287, 0.2484, 0.2727, 0.2022, 0.3019, 0.1723, 0.254, 0.2022, 0.3019, 0.1562, 0.3331, 0.1241, 0.2784, 0.1723, 0.254, 0.1241, 0.2784, 0.1067, 0.2368, 0.1403, 0.2093, 0.1723, 0.254, 0.1403, 0.2093, 0.1899, 0.1842, 0.219, 0.2287, 0.06975, 0.296, 0.1069, 0.3687, 0.05311, 0.4101, 0.005718, 0.3149, 0.06975, 0.296, 0.005718, 0.3149, 0.0002247, 0.2206, 0.05948, 0.227, 0.06975, 0.296, 0.05948, 0.227, 0.1067, 0.2368, 0.1241, 0.2784, 0.06975, 0.296, 0.1241, 0.2784, 0.1562, 0.3331, 0.1069, 0.3687, 0.1531, 0.4217, 0.1205, 0.4751, 0.05311, 0.4101, 0.1069, 0.3687, 0.1531, 0.4217, 0.1069, 0.3687, 0.1562, 0.3331, 0.1871, 0.3778, 0.1531, 0.4217, 0.1871, 0.3778, 0.2136, 0.4043, 0.202, 0.4478, 0.1531, 0.4217, 0.202, 0.4478, 0.1906, 0.504, 0.1205, 0.4751, 0.1346, 0.08492, 0.1757, 0.1517, 0.09344, 0.1688, 0.07961, 0.1116, 0.2252, 0.09797, 0.2261, 0.02391, 0.3083, 0.04152, 0.2864, 0.1003, 0.2252, 0.09797, 0.2864, 0.1003, 0.2742, 0.1461, 0.2355, 0.1613, 0.2252, 0.09797, 0.2355, 0.1613, 0.1899, 0.1842, 0.1757, 0.1517, 0.04012, 0.1202, 0.07961, 0.1116, 0.09344, 0.1688, 0.03085, 0.139, 0.09344, 0.1688, 0.1757, 0.1517, 0.1899, 0.1842, 0.1403, 0.2093, 0.09344, 0.1688, 0.1403, 0.2093, 0.1067, 0.2368, 0.05948, 0.227, 0.09344, 0.1688, 0.05948, 0.227, 0.0002247, 0.2206, 0.03085, 0.139, 0.3939, 0.3579, 0.4516, 0.3948, 0.3771, 0.4662, 0.3355, 0.4022, 0.3939, 0.3579, 0.3355, 0.4022, 0.303, 0.3534, 0.3503, 0.325, 0.3939, 0.3579, 0.3503, 0.325, 0.3815, 0.3008, 0.4262, 0.3103, 0.3939, 0.3579, 0.4262, 0.3103, 0.4859, 0.32, 0.4516, 0.3948, 0.266, 0.4377, 0.3355, 0.4022, 0.3771, 0.4662, 0.2774, 0.504, 0.266, 0.4377, 0.2774, 0.504, 0.1906, 0.504, 0.202, 0.4478, 0.266, 0.4377, 0.202, 0.4478, 0.2136, 0.4043, 0.2525, 0.3848, 0.266, 0.4377, 0.2525, 0.3848, 0.303, 0.3534, 0.3355, 0.4022, 0.1346, 0.08492, 0.1959, 0.05537, 0.2252, 0.09797, 0.1757, 0.1517, 0.2152, 0.02289, 0.2261, 0.02391, 0.2252, 0.09797, 0.1959, 0.05537, 0.897, 0.613, 0.8983, 0.6131, 0.8982, 0.6138, 0.898, 0.6138, 0.8963, 0.6148, 0.897, 0.613, 0.898, 0.6138, 0.898, 0.614, 0.8999, 0.6132, 0.9004, 0.6153, 0.8984, 0.6141, 0.8984, 0.6138, 0.8981, 0.6158, 0.8963, 0.6148, 0.898, 0.614, 0.8981, 0.6141, 0.8983, 0.6131, 0.8999, 0.6132, 0.8984, 0.6138, 0.8982, 0.6138, 0.9004, 0.6153, 0.8981, 0.6158, 0.8981, 0.6141, 0.8984, 0.6141, 0.9998, 0.7107, 0.896, 0.7694, 0.8984, 0.6201, 0.9045, 0.6174, 0.8962, 0.5045, 0.9998, 0.5643, 0.9023, 0.6119, 0.8985, 0.6117, 0.896, 0.7694, 0.7766, 0.6952, 0.8913, 0.6173, 0.8984, 0.6201, 0.9998, 0.5643, 0.9998, 0.7107, 0.9045, 0.6174, 0.9023, 0.6119, 0.7766, 0.6952, 0.7938, 0.5458, 0.8948, 0.6111, 0.8913, 0.6173, 0.7938, 0.5458, 0.8962, 0.5045, 0.8985, 0.6117, 0.8948, 0.6111, 0.9021, 0.6159, 0.8985, 0.6174, 0.8981, 0.6158, 0.9004, 0.6153, 0.8985, 0.6125, 0.9009, 0.6127, 0.8999, 0.6132, 0.8983, 0.6131, 0.8985, 0.6174, 0.8944, 0.6158, 0.8963, 0.6148, 0.8981, 0.6158, 0.9009, 0.6127, 0.9021, 0.6159, 0.9004, 0.6153, 0.8999, 0.6132, 0.8944, 0.6158, 0.8962, 0.6122, 0.897, 0.613, 0.8963, 0.6148, 0.8962, 0.6122, 0.8985, 0.6125, 0.8983, 0.6131, 0.897, 0.613, 0.6389, 0.3868, 0.6795, 0.3761, 0.6816, 0.3821, 0.6391, 0.3932, 0.5688, 0.3716, 0.6034, 0.3816, 0.6015, 0.388, 0.5654, 0.3775, 0.705, 0.3643, 0.7247, 0.3415, 0.7326, 0.3437, 0.7095, 0.3696, 0.8981, 0.6139, 0.8981, 0.6139, 0.8981, 0.6139, 0.8981, 0.6139, 0.8981, 0.6139, 0.8981, 0.6139, 0.8981, 0.6139, 0.8981, 0.6139, 0.8981, 0.6139, 0.8981, 0.6139, 0.8981, 0.6139, 0.8981, 0.6139, 0.8981, 0.6139, 0.8981, 0.6139, 0.8981, 0.6139, 0.8981, 0.6139, 0.8981, 0.6139, 0.8981, 0.6139, 0.8981, 0.6139, 0.8981, 0.6139, 0.8981, 0.6139, 0.8981, 0.6139, 0.8981, 0.6139, 0.8981, 0.6139, 0.8984, 0.6141, 0.8981, 0.6141, 0.8981, 0.6139, 0.8981, 0.6139, 0.8982, 0.6138, 0.8984, 0.6138, 0.8981, 0.6139, 0.8981, 0.6139, 0.8981, 0.6141, 0.898, 0.614, 0.8981, 0.6139, 0.8981, 0.6139, 0.8984, 0.6138, 0.8984, 0.6141, 0.8981, 0.6139, 0.8981, 0.6139, 0.898, 0.614, 0.898, 0.6138, 0.8981, 0.6139, 0.8981, 0.6139, 0.898, 0.6138, 0.8982, 0.6138, 0.8981, 0.6139, 0.8981, 0.6139, 0.8981, 0.6139, 0.8981, 0.6139, 0.8981, 0.6139, 0.8981, 0.6139, 0.8981, 0.6139, 0.8981, 0.6139, 0.8981, 0.6139, 0.8981, 0.6139, 0.8981, 0.6139, 0.8981, 0.6139, 0.8981, 0.6139, 0.8981, 0.6139, 0.8981, 0.6139, 0.8981, 0.6139, 0.8981, 0.6139, 0.8981, 0.6139, 0.8981, 0.6139, 0.8981, 0.6139, 0.8981, 0.6139, 0.8981, 0.6139, 0.8981, 0.6139, 0.8981, 0.6139, 0.8981, 0.6139, 0.8981, 0.6139, 0.8981, 0.6139, 0.8981, 0.6139, 0.8981, 0.6139, 0.8981, 0.6139, 0.8981, 0.6139, 0.8981, 0.6139, 0.8981, 0.6139, 0.8981, 0.6139, 0.8981, 0.6139, 0.8981, 0.6139, 0.8981, 0.6139, 0.8981, 0.6139, 0.8981, 0.6139, 0.8981, 0.6139, 0.8981, 0.6139, 0.8981, 0.6139, 0.8981, 0.6139, 0.8981, 0.6139, 0.8981, 0.6139, 0.8981, 0.6139, 0.8981, 0.6139, 0.8981, 0.6139, 0.8981, 0.6139, 0.8981, 0.6139, 0.8981, 0.6139, 0.8981, 0.6139, 0.8981, 0.6139, 0.8981, 0.6139, 0.8981, 0.6139, 0.8981, 0.6139, 0.8981, 0.6139, 0.8981, 0.6139, 0.8981, 0.6139, 0.8981, 0.6139, 0.8981, 0.6139, 0.8981, 0.6139, 0.8981, 0.6139, 0.8981, 0.6139, 0.8981, 0.6139, 0.8981, 0.6139, 0.8981, 0.6139, 0.8981, 0.6139, 0.8981, 0.6139, 0.8981, 0.6139, 0.8981, 0.6139, 0.8981, 0.6139, 0.8981, 0.6139, 0.8981, 0.6139, 0.8981, 0.6139, 0.8981, 0.6139, 0.8981, 0.6139, 0.8981, 0.6139, 0.8981, 0.6139, 0.8981, 0.6139, 0.8981, 0.6139, 0.8981, 0.6139, 0.8981, 0.6139, 0.8981, 0.6139, 0.8981, 0.6139, 0.8981, 0.6139, 0.8981, 0.6139, 0.8981, 0.6139, 0.8981, 0.6139, 0.8981, 0.6139, 0.8981, 0.6139, 0.8981, 0.6139, 0.8981, 0.6139, 0.8981, 0.6139, 0.8981, 0.6139, 0.8981, 0.6139, 0.8981, 0.6139, 0.8981, 0.6139, 0.8981, 0.6139, 0.8981, 0.6139, 0.8981, 0.6139, 0.8981, 0.6139, 0.8981, 0.6139, 0.8981, 0.6139, 0.8981, 0.6139, 0.8981, 0.6139, 0.8981, 0.6139, 0.8981, 0.6139, 0.8981, 0.6139, 0.8981, 0.6139, 0.8981, 0.6139, 0.8981, 0.6139, 0.8981, 0.6139, 0.8981, 0.6139, 0.8981, 0.6139, 0.8981, 0.6139, 0.8981, 0.6139, 0.8981, 0.6139, 0.8981, 0.6139, 0.8981, 0.6139, 0.8981, 0.6139, 0.8981, 0.6139, 0.8981, 0.6139, 0.8981, 0.6139, 0.8981, 0.6139, 0.8981, 0.6139, 0.8981, 0.6139, 0.8981, 0.6139, 0.8981, 0.6139, 0.8981, 0.6139, 0.8981, 0.6139, 0.8981, 0.6139, 0.8981, 0.6139, 0.8981, 0.6139, 0.8981, 0.6139, 0.8981, 0.6139, 0.8981, 0.6139, 0.8981, 0.6139, 0.8981, 0.6139, 0.8981, 0.6139, 0.8981, 0.6139, 0.8981, 0.6139, 0.8981, 0.6139, 0.8981, 0.6139, 0.8981, 0.6139, 0.8981, 0.6139, 0.8981, 0.6139, 0.8981, 0.6139, 0.8981, 0.6139, 0.8981, 0.6139, 0.8981, 0.6139, 0.8981, 0.6139, 0.8981, 0.6139, 0.8981, 0.6139, 0.8981, 0.6139, 0.8981, 0.6139, 0.8981, 0.6139, 0.8981, 0.6139, 0.8981, 0.6139, 0.8981, 0.6139, 0.8981, 0.6139, 0.8981, 0.6139, 0.8981, 0.6139, 0.8981, 0.6139, 0.8981, 0.6139, 0.8981, 0.6139, 0.8981, 0.6139, 0.8981, 0.6139, 0.8981, 0.6139, 0.8981, 0.6139, 0.8981, 0.6139, 0.8981, 0.6139, 0.8981, 0.6139, 0.8981, 0.6139, 0.8981, 0.6139, 0.8981, 0.6139, 0.8981, 0.6139, 0.8981, 0.6139, 0.8981, 0.6139, 0.8981, 0.6139, 0.8981, 0.6139, 0.8981, 0.6139, 0.8981, 0.6139, 0.8981, 0.6139, 0.8981, 0.6139, 0.8981, 0.6139, 0.8981, 0.6139, 0.8981, 0.6139, 0.8981, 0.6139, 0.8981, 0.6139, 0.8981, 0.6139, 0.8981, 0.6139, 0.8981, 0.6139, 0.8981, 0.6139, 0.8981, 0.6139, 0.8981, 0.6139, 0.8981, 0.6139, 0.8981, 0.6139, 0.8981, 0.6139, 0.8981, 0.6139, 0.8981, 0.6139, 0.8981, 0.6139, 0.8981, 0.6139, 0.8981, 0.6139, 0.8981, 0.6139, 0.8981, 0.6139, 0.8981, 0.6139, 0.8981, 0.6139, 0.8981, 0.6139, 0.8981, 0.6139, 0.8981, 0.6139, 0.8981, 0.6139, 0.8981, 0.6139, 0.8981, 0.6139, 0.8981, 0.6139, 0.8981, 0.6139, 0.8981, 0.6139, 0.8981, 0.6139, 0.8981, 0.6139, 0.8981, 0.6139, 0.8981, 0.6139, 0.8981, 0.6139, 0.8981, 0.6139, 0.8981, 0.6139, 0.8981, 0.6139, 0.8981, 0.6139, 0.8981, 0.6139, 0.8981, 0.6139, 0.8981, 0.6139, 0.8981, 0.6139, 0.8981, 0.6139, 0.8981, 0.6139, 0.8981, 0.6139, 0.8981, 0.6139, 0.8981, 0.6139, 0.8981, 0.6139, 0.8981, 0.6139, 0.8981, 0.6139, 0.8981, 0.6139, 0.8981, 0.6139, 0.8981, 0.6139, 0.8981, 0.6139, 0.8981, 0.6139, 0.8981, 0.6139, 0.8981, 0.6139, 0.8981, 0.6139, 0.8981, 0.6139, 0.8981, 0.6139, 0.8981, 0.6139, 0.8981, 0.6139, 0.8981, 0.6139, 0.8981, 0.6139, 0.8981, 0.6139, 0.8981, 0.6139, 0.8981, 0.6139, 0.8981, 0.6139, 0.8981, 0.6139, 0.8981, 0.6139, 0.8981, 0.6139, 0.8981, 0.6139, 0.8981, 0.6139, 0.8981, 0.6139, 0.8981, 0.6139, 0.8981, 0.6139, 0.8981, 0.6139, 0.8981, 0.6139, 0.8981, 0.6139, 0.8981, 0.6139, 0.8981, 0.6139, 0.8981, 0.6139, 0.8981, 0.6139, 0.8981, 0.6139, 0.8981, 0.6139, 0.8981, 0.6139, 0.8981, 0.6139, 0.8981, 0.6139, 0.8981, 0.6139, 0.8981, 0.6139, 0.8981, 0.6139, 0.8981, 0.6139, 0.8981, 0.6139, 0.8981, 0.6139, 0.8981, 0.6139, 0.8981, 0.6139, 0.8981, 0.6139, 0.8981, 0.6139, 0.8981, 0.6139, 0.8981, 0.6139, 0.8981, 0.6139, 0.8981, 0.6139, 0.8981, 0.6139, 0.8981, 0.6139, 0.8981, 0.6139, 0.8981, 0.6139, 0.8981, 0.6139, 0.8981, 0.6139, 0.8981, 0.6139, 0.8981, 0.6139, 0.8981, 0.6139, 0.8981, 0.6139, 0.8981, 0.6139, 0.8981, 0.6139, 0.8981, 0.6139, 0.8981, 0.6139, 0.8981, 0.6139, 0.8981, 0.6139, 0.8981, 0.6139, 0.8981, 0.6139, 0.8981, 0.6139, 0.8981, 0.6139, 0.8981, 0.6139, 0.8981, 0.6139, 0.8981, 0.6139, 0.8981, 0.6139, 0.8981, 0.6139, 0.8981, 0.6139, 0.8981, 0.6139, 0.8981, 0.6139, 0.8981, 0.6139, 0.8981, 0.6139, 0.8981, 0.6139, 0.8981, 0.6139, 0.8157, 0.00819, 0.7595, 0.006533, 0.7596, 0.002296, 0.8159, 0.004356, 0.7595, 0.006533, 0.7027, 0.005024, 0.7027, 0.0002247, 0.7596, 0.002296, 0.5891, 0.01821, 0.5397, 0.02498, 0.539, 0.0212, 0.5882, 0.01384, 0.5397, 0.02498, 0.4888, 0.03225, 0.4883, 0.02882, 0.539, 0.0212, 0.6448, 0.01078, 0.5891, 0.01821, 0.5882, 0.01384, 0.6444, 0.007102, 0.7027, 0.005024, 0.6448, 0.01078, 0.6444, 0.007102, 0.7027, 0.0002247, 0.2332, 0.6804, 0.2135, 0.7112, 0.1934, 0.7047, 0.2045, 0.6666, 0.3098, 0.637, 0.2767, 0.6601, 0.2614, 0.6399, 0.2954, 0.6165, 0.1431, 0.7086, 0.1399, 0.7016, 0.2045, 0.6666, 0.1934, 0.7047, 0.2767, 0.6601, 0.2332, 0.6804, 0.2045, 0.6666, 0.2614, 0.6399, 0.0586, 0.7651, 0.0002247, 0.7793, 0.0006911, 0.752, 0.0793, 0.7325, 0.08966, 0.7752, 0.0586, 0.7651, 0.0793, 0.7325, 0.09815, 0.7509, 0.1335, 0.6886, 0.07375, 0.7212, 0.06748, 0.6668, 0.1137, 0.6418, 0.2865, 0.605, 0.2517, 0.6289, 0.2177, 0.5876, 0.2506, 0.5639, 0.07375, 0.7212, 0.002277, 0.7358, 0.002086, 0.6808, 0.06748, 0.6668, 0.2517, 0.6289, 0.1929, 0.6553, 0.1623, 0.616, 0.2177, 0.5876, 0.321, 0.577, 0.2865, 0.605, 0.2506, 0.5639, 0.2809, 0.5367, 0.1929, 0.6553, 0.1335, 0.6886, 0.1137, 0.6418, 0.1623, 0.616, 0.09815, 0.7509, 0.0793, 0.7325, 0.1399, 0.7016, 0.1431, 0.7086, 0.3436, 0.6133, 0.3098, 0.637, 0.2954, 0.6165, 0.329, 0.5905, 0.2809, 0.5367, 0.2506, 0.5639, 0.2188, 0.5287, 0.248, 0.5045, 0.1623, 0.616, 0.1137, 0.6418, 0.1014, 0.6122, 0.1421, 0.5868, 0.1137, 0.6418, 0.06748, 0.6668, 0.06141, 0.6323, 0.1014, 0.6122, 0.2506, 0.5639, 0.2177, 0.5876, 0.1889, 0.5518, 0.2188, 0.5287, 0.06748, 0.6668, 0.002086, 0.6808, 0.0002247, 0.6365, 0.06141, 0.6323, 0.2177, 0.5876, 0.1623, 0.616, 0.1421, 0.5868, 0.1889, 0.5518, 0.2045, 0.6666, 0.1399, 0.7016, 0.1363, 0.6948, 0.1974, 0.6606, 0.329, 0.5905, 0.2954, 0.6165, 0.2901, 0.6093, 0.3241, 0.5823, 0.2614, 0.6399, 0.2045, 0.6666, 0.1974, 0.6606, 0.2556, 0.6335, 0.0793, 0.7325, 0.0006911, 0.752, 0.0006082, 0.7427, 0.07575, 0.7282, 0.2954, 0.6165, 0.2614, 0.6399, 0.2556, 0.6335, 0.2901, 0.6093, 0.1399, 0.7016, 0.0793, 0.7325, 0.07575, 0.7282, 0.1363, 0.6948, 0.1974, 0.6606, 0.1363, 0.6948, 0.1335, 0.6886, 0.1929, 0.6553, 0.3241, 0.5823, 0.2901, 0.6093, 0.2865, 0.605, 0.321, 0.577, 0.2556, 0.6335, 0.1974, 0.6606, 0.1929, 0.6553, 0.2517, 0.6289, 0.07575, 0.7282, 0.0006082, 0.7427, 0.002277, 0.7358, 0.07375, 0.7212, 0.2901, 0.6093, 0.2556, 0.6335, 0.2517, 0.6289, 0.2865, 0.605, 0.1363, 0.6948, 0.07575, 0.7282, 0.07375, 0.7212, 0.1335, 0.6886, 0.3524, 0.6267, 0.3168, 0.647, 0.3098, 0.637, 0.3436, 0.6133, 0.08296, 0.8086, 0.04031, 0.8009, 0.0586, 0.7651, 0.08966, 0.7752, 0.04031, 0.8009, 0.0008023, 0.7956, 0.0002247, 0.7793, 0.0586, 0.7651, 0.2853, 0.673, 0.2616, 0.6984, 0.2332, 0.6804, 0.2767, 0.6601, 0.3168, 0.647, 0.2853, 0.673, 0.2767, 0.6601, 0.3098, 0.637, 0.2616, 0.6984, 0.24, 0.7285, 0.2135, 0.7112, 0.2332, 0.6804, 0.6911, 0.3212, 0.653, 0.319, 0.653, 0.3082, 0.6947, 0.3079, 0.6448, 0.01078, 0.7027, 0.005024, 0.7034, 0.021, 0.6457, 0.02441, 0.7215, 0.3411, 0.6911, 0.3212, 0.6947, 0.3079, 0.7299, 0.3304, 0.7027, 0.005024, 0.7595, 0.006533, 0.7596, 0.01967, 0.7034, 0.021, 0.9112, 0.1763, 0.9031, 0.1973, 0.8947, 0.1945, 0.903, 0.1732, 0.653, 0.319, 0.615, 0.32, 0.6129, 0.306, 0.653, 0.3082, 0.4888, 0.03225, 0.5397, 0.02498, 0.5409, 0.0368, 0.4899, 0.04289, 0.9031, 0.1973, 0.903, 0.2294, 0.8939, 0.2313, 0.8947, 0.1945, 0.9483, 0.1271, 0.9205, 0.1513, 0.9111, 0.1472, 0.945, 0.1162, 0.903, 0.2294, 0.9213, 0.256, 0.9146, 0.2628, 0.8939, 0.2313, 0.07234, 0.0631, 0.1162, 0.05792, 0.1253, 0.07145, 0.07592, 0.08592, 0.1501, 0.02838, 0.1755, 0.0002247, 0.1951, 0.01362, 0.1712, 0.04176, 0.1162, 0.05792, 0.1501, 0.02838, 0.1712, 0.04176, 0.1253, 0.07145, 0.03497, 0.07585, 0.07234, 0.0631, 0.07592, 0.08592, 0.03931, 0.09848, 0.9205, 0.1513, 0.9112, 0.1763, 0.903, 0.1732, 0.9111, 0.1472, 0.9213, 0.256, 0.9468, 0.2738, 0.9483, 0.2866, 0.9146, 0.2628, 0.5891, 0.01821, 0.6448, 0.01078, 0.6457, 0.02441, 0.5901, 0.03083, 0.7595, 0.006533, 0.8157, 0.00819, 0.8158, 0.01995, 0.7596, 0.01967, 0.5397, 0.02498, 0.5891, 0.01821, 0.5901, 0.03083, 0.5409, 0.0368, 0.615, 0.32, 0.5827, 0.3351, 0.5753, 0.3234, 0.6129, 0.306, 0.6795, 0.3761, 0.705, 0.3643, 0.7095, 0.3696, 0.6816, 0.3821, 0.6034, 0.3816, 0.6389, 0.3868, 0.6391, 0.3932, 0.6015, 0.388, 0.5301, 0.3415, 0.5688, 0.3716, 0.5654, 0.3775, 0.5226, 0.3459, 0.6086, 0.7472, 0.5813, 0.748, 0.5836, 0.7161, 0.6106, 0.7176, 0.6082, 0.5493, 0.6426, 0.5455, 0.6431, 0.5483, 0.6082, 0.5521, 0.6387, 0.7199, 0.6106, 0.7176, 0.6109, 0.7151, 0.6389, 0.7174, 0.5742, 0.5529, 0.6082, 0.5493, 0.6082, 0.5521, 0.5749, 0.5556, 0.3909, 0.6713, 0.3897, 0.6294, 0.3922, 0.6294, 0.3934, 0.6712, 0.6106, 0.7176, 0.5836, 0.7161, 0.5837, 0.7136, 0.6109, 0.7151, 0.7261, 0.6119, 0.7261, 0.6585, 0.7227, 0.6582, 0.7228, 0.6123, 0.3592, 0.6729, 0.358, 0.6295, 0.3897, 0.6294, 0.3909, 0.6713, 0.5698, 0.5174, 0.6045, 0.5166, 0.6082, 0.5493, 0.5742, 0.5529, 0.6357, 0.752, 0.6086, 0.7472, 0.6106, 0.7176, 0.6387, 0.7199, 0.6045, 0.5166, 0.6383, 0.5095, 0.6426, 0.5455, 0.6082, 0.5493, 0.7695, 0.6074, 0.7695, 0.6629, 0.7293, 0.6589, 0.7293, 0.6116, 0.4977, 0.6142, 0.4972, 0.5929, 0.5417, 0.5811, 0.5372, 0.6132, 0.5449, 0.6639, 0.5548, 0.695, 0.55, 0.6947, 0.5408, 0.6643, 0.4297, 0.6743, 0.4264, 0.6205, 0.4313, 0.62, 0.4347, 0.6738, 0.5018, 0.6679, 0.4977, 0.6142, 0.5372, 0.6132, 0.5408, 0.6643, 0.4248, 0.6747, 0.4215, 0.6209, 0.4264, 0.6205, 0.4297, 0.6743, 0.5491, 0.6635, 0.5599, 0.6953, 0.5548, 0.695, 0.5449, 0.6639, 0.5372, 0.6132, 0.5417, 0.5811, 0.5466, 0.5798, 0.5414, 0.6132, 0.5408, 0.6643, 0.5372, 0.6132, 0.5414, 0.6132, 0.5449, 0.6639, 0.7011, 0.4403, 0.6441, 0.4542, 0.6436, 0.4367, 0.6949, 0.4247, 0.5483, 0.4405, 0.4883, 0.4132, 0.4961, 0.3984, 0.5502, 0.4204, 0.7355, 0.4246, 0.7011, 0.4403, 0.6949, 0.4247, 0.7274, 0.4092, 0.5942, 0.4507, 0.5483, 0.4405, 0.5502, 0.4204, 0.5971, 0.4335, 0.6441, 0.4542, 0.5942, 0.4507, 0.5971, 0.4335, 0.6436, 0.4367, 0.7682, 0.405, 0.7355, 0.4246, 0.7274, 0.4092, 0.7592, 0.3905, 0.6436, 0.4367, 0.5971, 0.4335, 0.5988, 0.4165, 0.6421, 0.4187, 0.7592, 0.3905, 0.7274, 0.4092, 0.7194, 0.3925, 0.7534, 0.3758, 0.6949, 0.4247, 0.6436, 0.4367, 0.6421, 0.4187, 0.6887, 0.4092, 0.5502, 0.4204, 0.4961, 0.3984, 0.5034, 0.3829, 0.5558, 0.4029, 0.7274, 0.4092, 0.6949, 0.4247, 0.6887, 0.4092, 0.7194, 0.3925, 0.5971, 0.4335, 0.5502, 0.4204, 0.5558, 0.4029, 0.5988, 0.4165, 0.5558, 0.4029, 0.5034, 0.3829, 0.5033, 0.3794, 0.5565, 0.3998, 0.5654, 0.3775, 0.6015, 0.388, 0.6009, 0.3906, 0.5637, 0.3801, 0.7095, 0.3696, 0.7326, 0.3437, 0.7371, 0.3449, 0.7113, 0.3719, 0.6887, 0.4092, 0.6421, 0.4187, 0.6425, 0.4155, 0.6872, 0.4062, 0.5988, 0.4165, 0.5558, 0.4029, 0.5565, 0.3998, 0.5994, 0.4141, 0.6816, 0.3821, 0.7095, 0.3696, 0.7113, 0.3719, 0.6824, 0.3848, 0.7598, 0.03176, 0.7596, 0.09254, 0.7021, 0.1279, 0.7035, 0.03312, 0.6467, 0.03585, 0.6532, 0.1348, 0.604, 0.1322, 0.5917, 0.042, 0.7491, 0.2069, 0.8015, 0.2241, 0.7542, 0.3062, 0.7205, 0.2747, 0.5421, 0.04776, 0.5491, 0.1046, 0.4973, 0.1124, 0.491, 0.05352, 0.5653, 0.188, 0.624, 0.1962, 0.6301, 0.245, 0.5909, 0.2682, 0.6532, 0.1348, 0.7021, 0.1279, 0.6978, 0.2007, 0.6628, 0.1635, 0.5491, 0.1046, 0.604, 0.1322, 0.624, 0.1962, 0.5653, 0.188, 0.7596, 0.09254, 0.8153, 0.09478, 0.8015, 0.2241, 0.7491, 0.2069, 0.7021, 0.1279, 0.7596, 0.09254, 0.7491, 0.2069, 0.6978, 0.2007, 0.4973, 0.1124, 0.5491, 0.1046, 0.5653, 0.188, 0.5151, 0.2014, 0.5151, 0.2014, 0.5653, 0.188, 0.5909, 0.2682, 0.5509, 0.2948, 0.6595, 0.258, 0.6557, 0.2999, 0.5909, 0.2682, 0.6301, 0.245, 0.5917, 0.042, 0.604, 0.1322, 0.5491, 0.1046, 0.5421, 0.04776, 0.6978, 0.2007, 0.7491, 0.2069, 0.7205, 0.2747, 0.6835, 0.2504, 0.8159, 0.03164, 0.8153, 0.09478, 0.7596, 0.09254, 0.7598, 0.03176, 0.6835, 0.2504, 0.7205, 0.2747, 0.6557, 0.2999, 0.6595, 0.258, 0.604, 0.1322, 0.6532, 0.1348, 0.6628, 0.1635, 0.624, 0.1962, 0.7035, 0.03312, 0.7021, 0.1279, 0.6532, 0.1348, 0.6467, 0.03585, 0.8779, 0.3551, 0.8444, 0.3134, 0.8542, 0.3066, 0.8853, 0.3481, 0.8512, 0.1617, 0.8685, 0.08564, 0.8696, 0.08877, 0.8566, 0.1658, 0.8444, 0.3134, 0.8234, 0.2643, 0.8341, 0.2638, 0.8542, 0.3066, 0.8685, 0.08564, 0.9167, 0.01687, 0.9187, 0.02894, 0.8696, 0.08877, 0.8234, 0.2643, 0.8444, 0.214, 0.8472, 0.2146, 0.8341, 0.2638, 0.8444, 0.214, 0.8512, 0.1617, 0.8566, 0.1658, 0.8472, 0.2146, 0.5909, 0.2682, 0.6557, 0.2999, 0.653, 0.3082, 0.6129, 0.306, 0.7205, 0.2747, 0.7542, 0.3062, 0.7299, 0.3304, 0.6947, 0.3079, 0.6557, 0.2999, 0.7205, 0.2747, 0.6947, 0.3079, 0.653, 0.3082, 0.5509, 0.2948, 0.5909, 0.2682, 0.6129, 0.306, 0.5753, 0.3234, 0.8853, 0.3481, 0.8542, 0.3066, 0.9146, 0.2628, 0.9483, 0.2866, 0.8566, 0.1658, 0.8696, 0.08877, 0.9111, 0.1472, 0.903, 0.1732, 0.8542, 0.3066, 0.8341, 0.2638, 0.8939, 0.2313, 0.9146, 0.2628, 0.8696, 0.08877, 0.9187, 0.02894, 0.945, 0.1162, 0.9111, 0.1472, 0.8341, 0.2638, 0.8472, 0.2146, 0.8947, 0.1945, 0.8939, 0.2313, 0.8472, 0.2146, 0.8566, 0.1658, 0.903, 0.1732, 0.8947, 0.1945, 0.7034, 0.021, 0.7034, 0.02647, 0.6461, 0.02939, 0.6457, 0.02441, 0.8158, 0.01995, 0.8158, 0.02506, 0.7596, 0.02513, 0.7596, 0.01967, 0.5901, 0.03083, 0.5909, 0.03585, 0.5415, 0.04172, 0.5409, 0.0368, 0.5409, 0.0368, 0.5415, 0.04172, 0.4904, 0.04753, 0.4899, 0.04289, 0.6457, 0.02441, 0.6461, 0.02939, 0.5909, 0.03585, 0.5901, 0.03083, 0.7596, 0.01967, 0.7596, 0.02513, 0.7034, 0.02647, 0.7034, 0.021, 0.7034, 0.02647, 0.7035, 0.03312, 0.6467, 0.03585, 0.6461, 0.02939, 0.8158, 0.02506, 0.8159, 0.03164, 0.7598, 0.03176, 0.7596, 0.02513, 0.5909, 0.03585, 0.5917, 0.042, 0.5421, 0.04776, 0.5415, 0.04172, 0.5415, 0.04172, 0.5421, 0.04776, 0.491, 0.05352, 0.4904, 0.04753, 0.6461, 0.02939, 0.6467, 0.03585, 0.5917, 0.042, 0.5909, 0.03585, 0.7596, 0.02513, 0.7598, 0.03176, 0.7035, 0.03312, 0.7034, 0.02647, 0.8411, 0.2173, 0.8382, 0.157, 0.8512, 0.1617, 0.8444, 0.214, 0.8163, 0.2676, 0.8411, 0.2173, 0.8444, 0.214, 0.8234, 0.2643, 0.8679, 0.07839, 0.9147, 0.0002247, 0.9167, 0.01687, 0.8685, 0.08564, 0.8337, 0.3213, 0.8163, 0.2676, 0.8234, 0.2643, 0.8444, 0.3134, 0.8382, 0.157, 0.8679, 0.07839, 0.8685, 0.08564, 0.8512, 0.1617, 0.8662, 0.3638, 0.8337, 0.3213, 0.8444, 0.3134, 0.8779, 0.3551, 0.6425, 0.4155, 0.5994, 0.4141, 0.6009, 0.3906, 0.6395, 0.3959, 0.7535, 0.3723, 0.718, 0.3901, 0.7113, 0.3719, 0.7371, 0.3449, 0.6872, 0.4062, 0.6425, 0.4155, 0.6395, 0.3959, 0.6824, 0.3848, 0.5565, 0.3998, 0.5033, 0.3794, 0.5191, 0.3483, 0.5637, 0.3801, 0.718, 0.3901, 0.6872, 0.4062, 0.6824, 0.3848, 0.7113, 0.3719, 0.5994, 0.4141, 0.5565, 0.3998, 0.5637, 0.3801, 0.6009, 0.3906, 0.6391, 0.3932, 0.6816, 0.3821, 0.6824, 0.3848, 0.6395, 0.3959, 0.6421, 0.4187, 0.5988, 0.4165, 0.5994, 0.4141, 0.6425, 0.4155, 0.5226, 0.3459, 0.5654, 0.3775, 0.5637, 0.3801, 0.5191, 0.3483, 0.7194, 0.3925, 0.6887, 0.4092, 0.6872, 0.4062, 0.718, 0.3901, 0.7534, 0.3758, 0.7194, 0.3925, 0.718, 0.3901, 0.7535, 0.3723, 0.6015, 0.388, 0.6391, 0.3932, 0.6395, 0.3959, 0.6009, 0.3906, 0.0, 0.0, 0.0, 0.0, 0.0, 0.0, 0.0, 0.0, 0.0, 0.0, 0.0, 0.0, 0.0, 0.0, 0.0, 0.0, 0.0, 0.0, 0.0, 0.0, 0.0, 0.0, 0.0, 0.0, 0.0, 0.0, 0.0, 0.0, 0.0, 0.0, 0.0, 0.0, 0.0, 0.0, 0.0, 0.0, 0.0, 0.0, 0.0, 0.0, 0.0, 0.0, 0.0, 0.0, 0.0, 0.0, 0.0, 0.0, 0.0, 0.0, 0.0, 0.0, 0.0, 0.0, 0.0, 0.0, 0.0, 0.0, 0.0, 0.0, 0.0, 0.0, 0.0, 0.0, 0.0, 0.0, 0.0, 0.0, 0.0, 0.0, 0.0, 0.0, 0.0, 0.0, 0.0, 0.0, 0.0, 0.0, 0.0, 0.0, 0.0, 0.0, 0.0, 0.0, 0.0, 0.0, 0.0, 0.0, 0.0, 0.0, 0.0, 0.0, 0.0, 0.0, 0.0, 0.0, 0.0, 0.0, 0.0, 0.0, 0.0, 0.0, 0.0, 0.0, 0.0, 0.0, 0.0, 0.0, 0.0, 0.0, 0.0, 0.0, 0.0, 0.0, 0.0, 0.0, 0.0, 0.0, 0.0, 0.0, 0.0, 0.0, 0.0, 0.0, 0.0, 0.0, 0.0, 0.0, 0.0, 0.0, 0.0, 0.0, 0.0, 0.0, 0.0, 0.0, 0.0, 0.0, 0.0, 0.0, 0.0, 0.0, 0.0, 0.0, 0.0, 0.0, 0.0, 0.0, 0.0, 0.0, 0.0, 0.0, 0.0, 0.0, 0.0, 0.0, 0.0, 0.0, 0.0, 0.0, 0.0, 0.0, 0.0, 0.0, 0.0, 0.0, 0.0, 0.0, 0.0, 0.0, 0.0, 0.0, 0.0, 0.0, 0.0, 0.0, 0.0, 0.0, 0.0, 0.0, 0.0, 0.0, 0.0, 0.0, 0.0, 0.0, 0.0, 0.0, 0.0, 0.0, 0.0, 0.0, 0.0, 0.0, 0.0, 0.0, 0.0, 0.0, 0.0, 0.0, 0.0, 0.0, 0.0, 0.0, 0.0, 0.0, 0.0, 0.0, 0.0, 0.0, 0.0, 0.0, 0.0, 0.0, 0.0, 0.0, 0.0, 0.0, 0.0, 0.0, 0.0, 0.0, 0.0, 0.0, 0.0, 0.0, 0.0, 0.0, 0.0, 0.0, 0.0, 0.0, 0.0, 0.0, 0.0, 0.0, 0.0, 0.0, 0.0, 0.0, 0.0, 0.0, 0.0, 0.0, 0.0, 0.0, 0.0, 0.0, 0.0, 0.0, 0.0, 0.0, 0.0, 0.0, 0.0, 0.0, 0.0, 0.0, 0.0, 0.0, 0.0, 0.0, 0.0, 0.0, 0.0, 0.0, 0.0, 0.0, 0.0, 0.0, 0.0, 0.0, 0.0, 0.0, 0.0, 0.0, 0.0, 0.0, 0.0, 0.0, 0.0, 0.0, 0.0, 0.0, 0.0, 0.0, 0.0, 0.0, 0.0, 0.0, 0.0, 0.0, 0.0, 0.0, 0.0, 0.0, 0.0, 0.0, 0.0, 0.0, 0.0, 0.0, 0.0, 0.0, 0.0, 0.0, 0.0, 0.0, 0.0, 0.0, 0.0, 0.0, 0.0, 0.0, 0.0, 0.0, 0.0, 0.0, 0.0, 0.0, 0.0, 0.0, 0.0, 0.0, 0.0, 0.0, 0.0, 0.0, 0.0, 0.0, 0.0, 0.0, 0.0, 0.0, 0.0, 0.0, 0.0, 0.0, 0.0, 0.0, 0.0, 0.0, 0.0, 0.0, 0.0, 0.0, 0.0, 0.0, 0.0, 0.0, 0.0, 0.0, 0.0, 0.0, 0.0, 0.0, 0.0, 0.0, 0.0, 0.0, 0.0, 0.0, 0.0, 0.0, 0.0, 0.0, 0.0, 0.0, 0.0, 0.0, 0.0, 0.0, 0.0, 0.0, 0.0, 0.0, 0.0, 0.0, 0.0, 0.0, 0.0, 0.0, 0.0, 0.0, 0.0, 0.0, 0.0, 0.0, 0.0, 0.0, 0.0, 0.0, 0.0, 0.0, 0.0, 0.0, 0.0, 0.0, 0.0, 0.0, 0.0, 0.0, 0.0, 0.0, 0.0, 0.0, 0.0, 0.0, 0.0, 0.0, 0.0, 0.0, 0.0, 0.0, 0.0, 0.0, 0.0, 0.0, 0.0, 0.0, 0.0, 0.0, 0.0, 0.0, 0.0, 0.0, 0.0, 0.0, 0.0, 0.0, 0.0, 0.0, 0.0, 0.0, 0.0, 0.0, 0.0, 0.0, 0.0, 0.0, 0.0, 0.0, 0.0, 0.0, 0.0, 0.0, 0.0, 0.0, 0.0, 0.0, 0.0, 0.0, 0.0, 0.0, 0.0, 0.0, 0.0, 0.0, 0.0, 0.0, 0.0, 0.0, 0.0, 0.0, 0.0, 0.0, 0.0, 0.0, 0.0, 0.0, 0.0, 0.0, 0.0, 0.0, 0.0, 0.0, 0.0, 0.0, 0.0, 0.0])
me_cube_001.use_remesh_preserve_volume = False
me_cube_001.use_remesh_preserve_attributes = False
me_cube_001.use_mirror_vertex_groups = False
me_cube_001.update()

# ---- objects
ob_cube = bpy.data.objects.new('Cube', me_cube_001)

# ---- transforms, parenting, visibility, modifiers, constraints
ob_cube.location = (-0.001499, 0.0, 0.0)
ob_cube.lineart.crease_threshold = 0.0
_m = ob_cube.modifiers.new('Mirror', 'MIRROR')
_m.use_clip = True

# ---- collection membership
col_collection_1.objects.link(ob_cube)

# ---- scene / render settings (as saved in the file)
scene.frame_start = 1; scene.frame_end = 250; scene.frame_set(1)
scene.render.engine = 'BLENDER_EEVEE_NEXT'
scene.render.resolution_percentage = 50
scene.render.dither_intensity = 0.0
scene.cycles.use_denoising = False
scene.cycles.samples = 128
scene.cycles.sampling_pattern = 'TABULATED_SOBOL'
scene.cycles.use_adaptive_sampling = False
scene.cycles.use_light_tree = False
scene.cycles.blur_glossy = 0.0
scene.cycles.sample_clamp_indirect = 0.0
scene.view_settings.view_transform = 'Standard'
bpy.context.view_layer.update()

# ---- added for rendering (the .blend has no active camera and no usable light): camera, sun
cam_auto = bpy.data.cameras.new('AutoCamera')
cam_auto.lens = 50.0
cam_auto.sensor_width = 36.0
cam_auto.clip_end = 1000.0
ob_auto_camera = bpy.data.objects.new('AutoCamera', cam_auto)
scene.collection.objects.link(ob_auto_camera)
ob_auto_camera.location = (15.7161, -18.8611, 12.7402)
ob_auto_camera.rotation_euler = (1.09748, -7.21219e-08, 0.694738)
scene.camera = ob_auto_camera
light_auto_sun = bpy.data.lights.new('AutoSun', 'SUN')
light_auto_sun.energy = 3.0
light_auto_sun.angle = 0.0523599
ob_auto_sun = bpy.data.objects.new('AutoSun', light_auto_sun)
scene.collection.objects.link(ob_auto_sun)
ob_auto_sun.rotation_euler = (0.872665, 0.174533, 0.523599)
bpy.context.view_layer.update()
